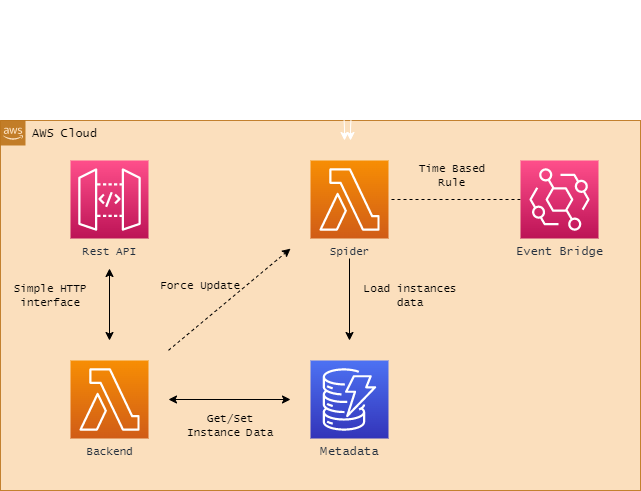

The diagram above was exported from draw.io. Its source (the exported page's mxGraphModel, read from the mxfile embedded in the PNG):
<mxGraphModel dx="886" dy="507" grid="1" gridSize="10" guides="1" tooltips="1" connect="1" arrows="1" fold="1" page="1" pageScale="1" pageWidth="827" pageHeight="1169" math="0" shadow="0">
  <root>
    <mxCell id="0" />
    <mxCell id="1" parent="0" />
    <mxCell id="XdIeNVl-kj8l0kifpuR5-16" value="AWS Cloud" style="points=[[0,0],[0.25,0],[0.5,0],[0.75,0],[1,0],[1,0.25],[1,0.5],[1,0.75],[1,1],[0.75,1],[0.5,1],[0.25,1],[0,1],[0,0.75],[0,0.5],[0,0.25]];outlineConnect=0;html=1;whiteSpace=wrap;fontSize=12;fontStyle=0;container=1;pointerEvents=0;collapsible=0;recursiveResize=0;shape=mxgraph.aws4.group;grIcon=mxgraph.aws4.group_aws_cloud_alt;strokeColor=#b46504;fillColor=#fad7ac;verticalAlign=top;align=left;spacingLeft=30;fontFamily=Lucida Console;opacity=80;" parent="1" vertex="1">
      <mxGeometry x="100" y="160" width="640" height="370" as="geometry" />
    </mxCell>
    <mxCell id="XdIeNVl-kj8l0kifpuR5-18" value="Load instances data" style="text;html=1;strokeColor=none;fillColor=none;align=center;verticalAlign=middle;whiteSpace=wrap;rounded=0;fontFamily=Lucida Console;fontSize=11;fontColor=#000000;" parent="XdIeNVl-kj8l0kifpuR5-16" vertex="1">
      <mxGeometry x="360" y="160" width="100" height="30" as="geometry" />
    </mxCell>
    <mxCell id="XdIeNVl-kj8l0kifpuR5-20" value="Simple HTTP interface" style="text;html=1;strokeColor=none;fillColor=none;align=center;verticalAlign=middle;whiteSpace=wrap;rounded=0;fontFamily=Lucida Console;fontSize=11;fontColor=#000000;" parent="XdIeNVl-kj8l0kifpuR5-16" vertex="1">
      <mxGeometry y="160" width="100" height="30" as="geometry" />
    </mxCell>
    <mxCell id="XdIeNVl-kj8l0kifpuR5-17" value="Time Based Rule" style="text;html=1;strokeColor=none;fillColor=none;align=center;verticalAlign=middle;whiteSpace=wrap;rounded=0;fontFamily=Lucida Console;fontSize=11;fontColor=#000000;" parent="XdIeNVl-kj8l0kifpuR5-16" vertex="1">
      <mxGeometry x="412" y="40" width="80" height="30" as="geometry" />
    </mxCell>
    <mxCell id="XdIeNVl-kj8l0kifpuR5-19" value="Get/Set Instance Data" style="text;html=1;strokeColor=none;fillColor=none;align=center;verticalAlign=middle;whiteSpace=wrap;rounded=0;fontFamily=Lucida Console;fontSize=11;fontColor=#000000;" parent="XdIeNVl-kj8l0kifpuR5-16" vertex="1">
      <mxGeometry x="180" y="290" width="100" height="30" as="geometry" />
    </mxCell>
    <mxCell id="3" value="Force Update" style="text;html=1;strokeColor=none;fillColor=none;align=center;verticalAlign=middle;whiteSpace=wrap;rounded=0;fontFamily=Lucida Console;fontSize=11;fontColor=#000000;" vertex="1" parent="XdIeNVl-kj8l0kifpuR5-16">
      <mxGeometry x="150" y="150" width="100" height="30" as="geometry" />
    </mxCell>
    <mxCell id="XdIeNVl-kj8l0kifpuR5-8" style="edgeStyle=orthogonalEdgeStyle;rounded=0;orthogonalLoop=1;jettySize=auto;html=1;targetPerimeterSpacing=20;sourcePerimeterSpacing=20;curved=1;startArrow=classic;startFill=1;fontColor=#666666;strokeColor=#FFFFFF;" parent="1" source="ZpTO1qy3zPeGpJuc3iYb-1" target="XdIeNVl-kj8l0kifpuR5-5" edge="1">
      <mxGeometry relative="1" as="geometry">
        <Array as="points">
          <mxPoint x="450" y="76" />
        </Array>
      </mxGeometry>
    </mxCell>
    <mxCell id="XdIeNVl-kj8l0kifpuR5-9" style="edgeStyle=orthogonalEdgeStyle;rounded=0;orthogonalLoop=1;jettySize=auto;html=1;targetPerimeterSpacing=20;sourcePerimeterSpacing=20;curved=1;startArrow=classic;startFill=1;fontColor=#666666;strokeColor=#FFFFFF;" parent="1" source="ZpTO1qy3zPeGpJuc3iYb-1" target="XdIeNVl-kj8l0kifpuR5-4" edge="1">
      <mxGeometry relative="1" as="geometry">
        <Array as="points">
          <mxPoint x="444" y="76" />
        </Array>
      </mxGeometry>
    </mxCell>
    <mxCell id="XdIeNVl-kj8l0kifpuR5-10" style="edgeStyle=orthogonalEdgeStyle;rounded=0;orthogonalLoop=1;jettySize=auto;html=1;startArrow=none;startFill=0;targetPerimeterSpacing=20;sourcePerimeterSpacing=20;fontColor=#666666;strokeColor=#000000;" parent="1" source="ZpTO1qy3zPeGpJuc3iYb-1" target="XdIeNVl-kj8l0kifpuR5-2" edge="1">
      <mxGeometry relative="1" as="geometry" />
    </mxCell>
    <mxCell id="XdIeNVl-kj8l0kifpuR5-12" value="" style="edgeStyle=orthogonalEdgeStyle;rounded=0;orthogonalLoop=1;jettySize=auto;html=1;startArrow=classic;startFill=1;targetPerimeterSpacing=20;sourcePerimeterSpacing=20;endArrow=classic;endFill=1;fontColor=#666666;strokeColor=#000000;" parent="1" source="XdIeNVl-kj8l0kifpuR5-2" target="XdIeNVl-kj8l0kifpuR5-3" edge="1">
      <mxGeometry relative="1" as="geometry" />
    </mxCell>
    <mxCell id="XdIeNVl-kj8l0kifpuR5-2" value="Metadata" style="sketch=0;points=[[0,0,0],[0.25,0,0],[0.5,0,0],[0.75,0,0],[1,0,0],[0,1,0],[0.25,1,0],[0.5,1,0],[0.75,1,0],[1,1,0],[0,0.25,0],[0,0.5,0],[0,0.75,0],[1,0.25,0],[1,0.5,0],[1,0.75,0]];outlineConnect=0;fontColor=#232F3E;gradientColor=#4D72F3;gradientDirection=north;fillColor=#3334B9;strokeColor=#ffffff;dashed=0;verticalLabelPosition=bottom;verticalAlign=top;align=center;html=1;fontSize=12;fontStyle=0;aspect=fixed;shape=mxgraph.aws4.resourceIcon;resIcon=mxgraph.aws4.dynamodb;fontFamily=Lucida Console;" parent="1" vertex="1">
      <mxGeometry x="410" y="400" width="78" height="78" as="geometry" />
    </mxCell>
    <mxCell id="XdIeNVl-kj8l0kifpuR5-4" value="Instance Data" style="sketch=0;pointerEvents=1;shadow=0;dashed=0;html=1;strokeColor=none;fillColor=#FFFFFF;labelPosition=center;verticalLabelPosition=bottom;verticalAlign=top;outlineConnect=0;align=center;shape=mxgraph.office.concepts.web_page;fontFamily=Lucida Console;fontColor=#FFFFFF;" parent="1" vertex="1">
      <mxGeometry x="280" y="40" width="60" height="72" as="geometry" />
    </mxCell>
    <mxCell id="XdIeNVl-kj8l0kifpuR5-5" value="YARN Data" style="sketch=0;pointerEvents=1;shadow=0;dashed=0;html=1;strokeColor=none;fillColor=#FFFFFF;labelPosition=center;verticalLabelPosition=bottom;verticalAlign=top;outlineConnect=0;align=center;shape=mxgraph.office.concepts.web_page;fontFamily=Lucida Console;fontColor=#FFFFFF;gradientColor=none;" parent="1" vertex="1">
      <mxGeometry x="560" y="40" width="60" height="72" as="geometry" />
    </mxCell>
    <mxCell id="ZpTO1qy3zPeGpJuc3iYb-1" value="Spider" style="sketch=0;points=[[0,0,0],[0.25,0,0],[0.5,0,0],[0.75,0,0],[1,0,0],[0,1,0],[0.25,1,0],[0.5,1,0],[0.75,1,0],[1,1,0],[0,0.25,0],[0,0.5,0],[0,0.75,0],[1,0.25,0],[1,0.5,0],[1,0.75,0]];outlineConnect=0;fontColor=#232F3E;gradientColor=#F78E04;gradientDirection=north;fillColor=#D05C17;strokeColor=#ffffff;dashed=0;verticalLabelPosition=bottom;verticalAlign=top;align=center;html=1;fontSize=11;fontStyle=0;aspect=fixed;shape=mxgraph.aws4.resourceIcon;resIcon=mxgraph.aws4.lambda;fontFamily=Lucida Console;" parent="1" vertex="1">
      <mxGeometry x="410" y="200" width="78" height="78" as="geometry" />
    </mxCell>
    <mxCell id="2" style="edgeStyle=none;html=1;strokeColor=#000000;targetPerimeterSpacing=20;sourcePerimeterSpacing=20;dashed=1;" edge="1" parent="1" source="XdIeNVl-kj8l0kifpuR5-3" target="ZpTO1qy3zPeGpJuc3iYb-1">
      <mxGeometry relative="1" as="geometry" />
    </mxCell>
    <mxCell id="XdIeNVl-kj8l0kifpuR5-3" value="Backend" style="sketch=0;points=[[0,0,0],[0.25,0,0],[0.5,0,0],[0.75,0,0],[1,0,0],[0,1,0],[0.25,1,0],[0.5,1,0],[0.75,1,0],[1,1,0],[0,0.25,0],[0,0.5,0],[0,0.75,0],[1,0.25,0],[1,0.5,0],[1,0.75,0]];outlineConnect=0;fontColor=#232F3E;gradientColor=#F78E04;gradientDirection=north;fillColor=#D05C17;strokeColor=#ffffff;dashed=0;verticalLabelPosition=bottom;verticalAlign=top;align=center;html=1;fontSize=11;fontStyle=0;aspect=fixed;shape=mxgraph.aws4.resourceIcon;resIcon=mxgraph.aws4.lambda;fontFamily=Lucida Console;" parent="1" vertex="1">
      <mxGeometry x="170" y="400" width="78" height="78" as="geometry" />
    </mxCell>
    <mxCell id="XdIeNVl-kj8l0kifpuR5-14" style="edgeStyle=orthogonalEdgeStyle;rounded=0;orthogonalLoop=1;jettySize=auto;html=1;endArrow=none;endFill=0;dashed=1;fontColor=#000000;strokeColor=#000000;" parent="1" source="XdIeNVl-kj8l0kifpuR5-1" target="ZpTO1qy3zPeGpJuc3iYb-1" edge="1">
      <mxGeometry relative="1" as="geometry" />
    </mxCell>
    <mxCell id="XdIeNVl-kj8l0kifpuR5-1" value="Event Bridge" style="sketch=0;points=[[0,0,0],[0.25,0,0],[0.5,0,0],[0.75,0,0],[1,0,0],[0,1,0],[0.25,1,0],[0.5,1,0],[0.75,1,0],[1,1,0],[0,0.25,0],[0,0.5,0],[0,0.75,0],[1,0.25,0],[1,0.5,0],[1,0.75,0]];outlineConnect=0;fontColor=#232F3E;gradientColor=#FF4F8B;gradientDirection=north;fillColor=#BC1356;strokeColor=#ffffff;dashed=0;verticalLabelPosition=bottom;verticalAlign=top;align=center;html=1;fontSize=12;fontStyle=0;aspect=fixed;shape=mxgraph.aws4.resourceIcon;resIcon=mxgraph.aws4.eventbridge;fontFamily=Lucida Console;" parent="1" vertex="1">
      <mxGeometry x="620" y="200" width="78" height="78" as="geometry" />
    </mxCell>
    <mxCell id="XdIeNVl-kj8l0kifpuR5-15" style="edgeStyle=orthogonalEdgeStyle;rounded=0;orthogonalLoop=1;jettySize=auto;html=1;targetPerimeterSpacing=20;sourcePerimeterSpacing=30;startArrow=classic;startFill=1;fontColor=#999999;strokeColor=#000000;" parent="1" source="ZpTO1qy3zPeGpJuc3iYb-4" target="XdIeNVl-kj8l0kifpuR5-3" edge="1">
      <mxGeometry relative="1" as="geometry" />
    </mxCell>
    <mxCell id="ZpTO1qy3zPeGpJuc3iYb-4" value="Rest API" style="sketch=0;points=[[0,0,0],[0.25,0,0],[0.5,0,0],[0.75,0,0],[1,0,0],[0,1,0],[0.25,1,0],[0.5,1,0],[0.75,1,0],[1,1,0],[0,0.25,0],[0,0.5,0],[0,0.75,0],[1,0.25,0],[1,0.5,0],[1,0.75,0]];outlineConnect=0;fontColor=#232F3E;gradientColor=#FF4F8B;gradientDirection=north;fillColor=#BC1356;strokeColor=#ffffff;dashed=0;verticalLabelPosition=bottom;verticalAlign=top;align=center;html=1;fontSize=11;fontStyle=0;aspect=fixed;shape=mxgraph.aws4.resourceIcon;resIcon=mxgraph.aws4.api_gateway;fontFamily=Lucida Console;" parent="1" vertex="1">
      <mxGeometry x="170" y="200" width="78" height="78" as="geometry" />
    </mxCell>
  </root>
</mxGraphModel>